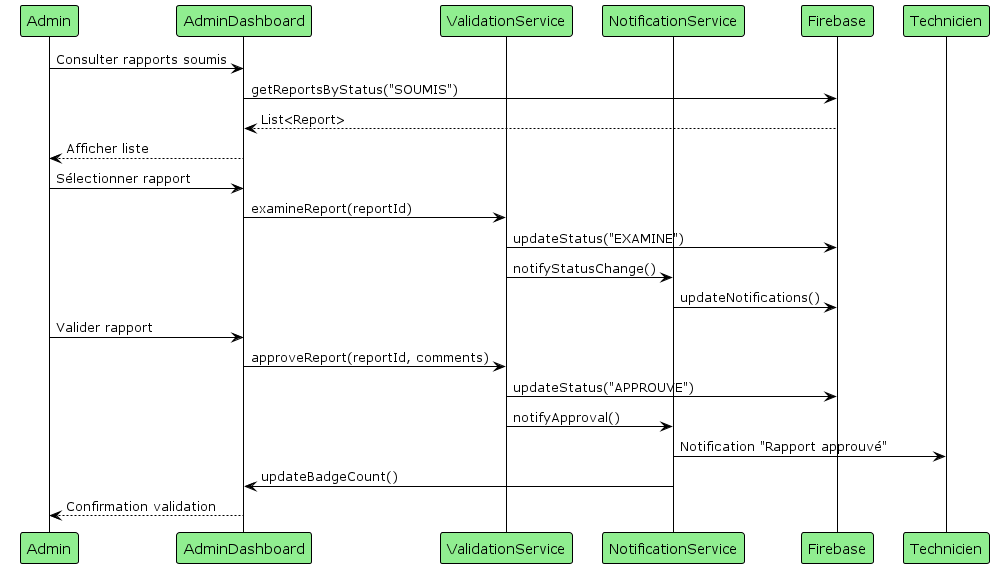

The diagram above was rendered by PlantUML. Its source (embedded in the PNG):
@startuml
!theme plain
skinparam participant {
  BackgroundColor lightgreen
  BorderColor black
}

participant "Admin" as A
participant "AdminDashboard" as AD
participant "ValidationService" as VS
participant "NotificationService" as NS
participant "Firebase" as FB
participant "Technicien" as T

A -> AD: Consulter rapports soumis
AD -> FB: getReportsByStatus("SOUMIS")
FB --> AD: List<Report>
AD --> A: Afficher liste

A -> AD: Sélectionner rapport
AD -> VS: examineReport(reportId)
VS -> FB: updateStatus("EXAMINE")
VS -> NS: notifyStatusChange()
NS -> FB: updateNotifications()

A -> AD: Valider rapport
AD -> VS: approveReport(reportId, comments)
VS -> FB: updateStatus("APPROUVE")
VS -> NS: notifyApproval()
NS -> T: Notification "Rapport approuvé"
NS -> AD: updateBadgeCount()
AD --> A: Confirmation validation

@enduml